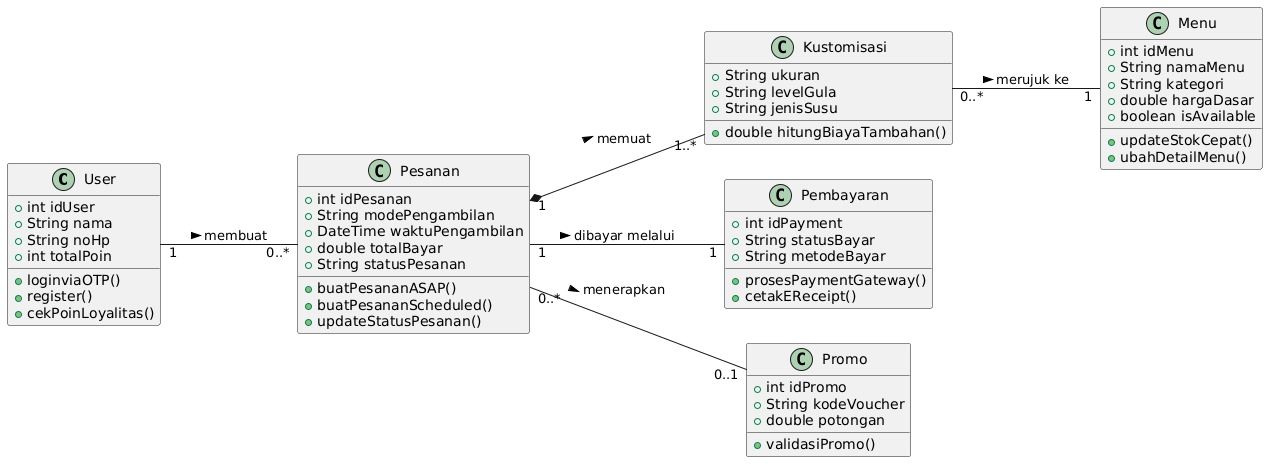

The diagram above was rendered by PlantUML. Its source (embedded in the PNG):
@startuml
left to right direction

class User {
    + int idUser
    + String nama
    + String noHp
    + int totalPoin
    + loginviaOTP()
    + register()
    + cekPoinLoyalitas()
}

class Menu {
    + int idMenu
    + String namaMenu
    + String kategori
    + double hargaDasar
    + boolean isAvailable
    + updateStokCepat()
    + ubahDetailMenu()
}

class Kustomisasi {
    + String ukuran
    + String levelGula
    + String jenisSusu
    + double hitungBiayaTambahan()
}

class Pesanan {
    + int idPesanan
    + String modePengambilan
    + DateTime waktuPengambilan
    + double totalBayar
    + String statusPesanan
    + buatPesananASAP()
    + buatPesananScheduled()
    + updateStatusPesanan()
}

class Pembayaran {
    + int idPayment
    + String statusBayar
    + String metodeBayar
    + prosesPaymentGateway()
    + cetakEReceipt()
}

class Promo {
    + int idPromo
    + String kodeVoucher
    + double potongan
    + validasiPromo()
}

User "1" -- "0..*" Pesanan : membuat >
Pesanan "1" *-- "1..*" Kustomisasi : memuat >
Pesanan "1" -- "1" Pembayaran : dibayar melalui >
Pesanan "0..*" -- "0..1" Promo : menerapkan >
Kustomisasi "0..*" -- "1" Menu : merujuk ke >
@endum